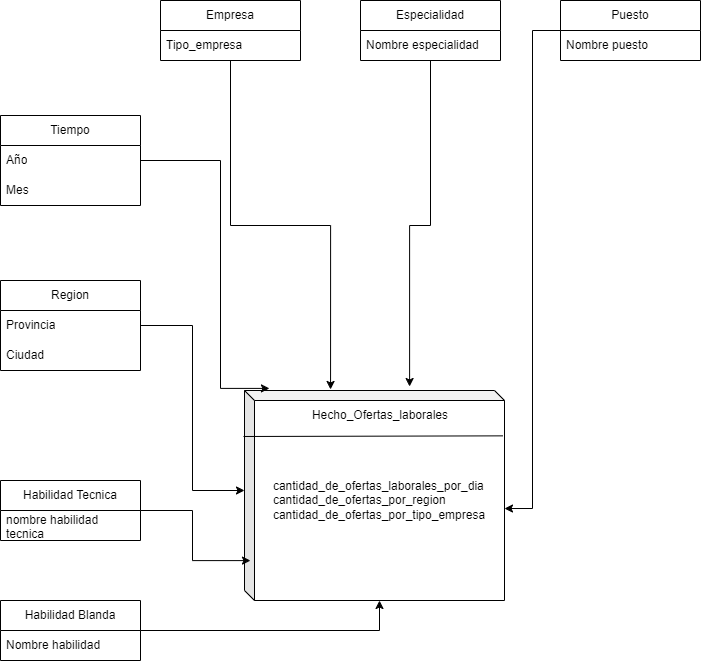

The diagram above was exported from draw.io. Its source (the exported page's mxGraphModel, read from the mxfile embedded in the PNG):
<mxGraphModel dx="2074" dy="1156" grid="1" gridSize="10" guides="1" tooltips="1" connect="1" arrows="1" fold="1" page="1" pageScale="1" pageWidth="827" pageHeight="1169" math="0" shadow="0">
  <root>
    <mxCell id="WIyWlLk6GJQsqaUBKTNV-0" />
    <mxCell id="WIyWlLk6GJQsqaUBKTNV-1" parent="WIyWlLk6GJQsqaUBKTNV-0" />
    <mxCell id="FLrvOHl7-SMKHk92TGxG-7" value="&lt;div style=&quot;text-align: -webkit-left;&quot;&gt;cantidad_de_ofertas_laborales_por_dia&lt;/div&gt;&lt;div style=&quot;text-align: -webkit-left;&quot;&gt;cantidad_de_ofertas_por_region&lt;br&gt;&lt;/div&gt;&lt;div style=&quot;text-align: -webkit-left;&quot;&gt;cantidad_de_ofertas_por_tipo_empresa&lt;/div&gt;" style="shape=cube;whiteSpace=wrap;html=1;boundedLbl=1;backgroundOutline=1;darkOpacity=0.05;darkOpacity2=0.1;size=10;" parent="WIyWlLk6GJQsqaUBKTNV-1" vertex="1">
      <mxGeometry x="284" y="430" width="260" height="210" as="geometry" />
    </mxCell>
    <mxCell id="FLrvOHl7-SMKHk92TGxG-8" value="" style="endArrow=none;html=1;rounded=0;entryX=0.993;entryY=0.216;entryDx=0;entryDy=0;entryPerimeter=0;exitX=-0.004;exitY=0.219;exitDx=0;exitDy=0;exitPerimeter=0;" parent="WIyWlLk6GJQsqaUBKTNV-1" source="FLrvOHl7-SMKHk92TGxG-7" target="FLrvOHl7-SMKHk92TGxG-7" edge="1">
      <mxGeometry width="50" height="50" relative="1" as="geometry">
        <mxPoint x="310" y="475" as="sourcePoint" />
        <mxPoint x="550" y="405" as="targetPoint" />
      </mxGeometry>
    </mxCell>
    <mxCell id="FLrvOHl7-SMKHk92TGxG-10" value="Hecho_Ofertas_laborales" style="text;html=1;strokeColor=none;fillColor=none;align=center;verticalAlign=middle;whiteSpace=wrap;rounded=0;" parent="WIyWlLk6GJQsqaUBKTNV-1" vertex="1">
      <mxGeometry x="330" y="440" width="180" height="30" as="geometry" />
    </mxCell>
    <mxCell id="FLrvOHl7-SMKHk92TGxG-15" value="Region" style="swimlane;fontStyle=0;childLayout=stackLayout;horizontal=1;startSize=30;horizontalStack=0;resizeParent=1;resizeParentMax=0;resizeLast=0;collapsible=1;marginBottom=0;whiteSpace=wrap;html=1;" parent="WIyWlLk6GJQsqaUBKTNV-1" vertex="1">
      <mxGeometry x="40" y="320" width="140" height="90" as="geometry" />
    </mxCell>
    <mxCell id="FLrvOHl7-SMKHk92TGxG-16" value="Provincia" style="text;strokeColor=none;fillColor=none;align=left;verticalAlign=middle;spacingLeft=4;spacingRight=4;overflow=hidden;points=[[0,0.5],[1,0.5]];portConstraint=eastwest;rotatable=0;whiteSpace=wrap;html=1;" parent="FLrvOHl7-SMKHk92TGxG-15" vertex="1">
      <mxGeometry y="30" width="140" height="30" as="geometry" />
    </mxCell>
    <mxCell id="FLrvOHl7-SMKHk92TGxG-17" value="Ciudad" style="text;strokeColor=none;fillColor=none;align=left;verticalAlign=middle;spacingLeft=4;spacingRight=4;overflow=hidden;points=[[0,0.5],[1,0.5]];portConstraint=eastwest;rotatable=0;whiteSpace=wrap;html=1;" parent="FLrvOHl7-SMKHk92TGxG-15" vertex="1">
      <mxGeometry y="60" width="140" height="30" as="geometry" />
    </mxCell>
    <mxCell id="FLrvOHl7-SMKHk92TGxG-19" value="Tiempo" style="swimlane;fontStyle=0;childLayout=stackLayout;horizontal=1;startSize=30;horizontalStack=0;resizeParent=1;resizeParentMax=0;resizeLast=0;collapsible=1;marginBottom=0;whiteSpace=wrap;html=1;" parent="WIyWlLk6GJQsqaUBKTNV-1" vertex="1">
      <mxGeometry x="40" y="155" width="140" height="90" as="geometry" />
    </mxCell>
    <mxCell id="FLrvOHl7-SMKHk92TGxG-20" value="Año" style="text;strokeColor=none;fillColor=none;align=left;verticalAlign=middle;spacingLeft=4;spacingRight=4;overflow=hidden;points=[[0,0.5],[1,0.5]];portConstraint=eastwest;rotatable=0;whiteSpace=wrap;html=1;" parent="FLrvOHl7-SMKHk92TGxG-19" vertex="1">
      <mxGeometry y="30" width="140" height="30" as="geometry" />
    </mxCell>
    <mxCell id="FLrvOHl7-SMKHk92TGxG-21" value="Mes" style="text;strokeColor=none;fillColor=none;align=left;verticalAlign=middle;spacingLeft=4;spacingRight=4;overflow=hidden;points=[[0,0.5],[1,0.5]];portConstraint=eastwest;rotatable=0;whiteSpace=wrap;html=1;" parent="FLrvOHl7-SMKHk92TGxG-19" vertex="1">
      <mxGeometry y="60" width="140" height="30" as="geometry" />
    </mxCell>
    <mxCell id="FLrvOHl7-SMKHk92TGxG-48" style="edgeStyle=orthogonalEdgeStyle;rounded=0;orthogonalLoop=1;jettySize=auto;html=1;entryX=0.331;entryY=-0.005;entryDx=0;entryDy=0;entryPerimeter=0;" parent="WIyWlLk6GJQsqaUBKTNV-1" source="FLrvOHl7-SMKHk92TGxG-23" target="FLrvOHl7-SMKHk92TGxG-7" edge="1">
      <mxGeometry relative="1" as="geometry">
        <mxPoint x="370" y="420" as="targetPoint" />
      </mxGeometry>
    </mxCell>
    <mxCell id="FLrvOHl7-SMKHk92TGxG-23" value="Empresa" style="swimlane;fontStyle=0;childLayout=stackLayout;horizontal=1;startSize=30;horizontalStack=0;resizeParent=1;resizeParentMax=0;resizeLast=0;collapsible=1;marginBottom=0;whiteSpace=wrap;html=1;" parent="WIyWlLk6GJQsqaUBKTNV-1" vertex="1">
      <mxGeometry x="200" y="40" width="140" height="60" as="geometry" />
    </mxCell>
    <mxCell id="FLrvOHl7-SMKHk92TGxG-24" value="Tipo_empresa" style="text;strokeColor=none;fillColor=none;align=left;verticalAlign=middle;spacingLeft=4;spacingRight=4;overflow=hidden;points=[[0,0.5],[1,0.5]];portConstraint=eastwest;rotatable=0;whiteSpace=wrap;html=1;" parent="FLrvOHl7-SMKHk92TGxG-23" vertex="1">
      <mxGeometry y="30" width="140" height="30" as="geometry" />
    </mxCell>
    <mxCell id="FLrvOHl7-SMKHk92TGxG-27" value="Especialidad" style="swimlane;fontStyle=0;childLayout=stackLayout;horizontal=1;startSize=30;horizontalStack=0;resizeParent=1;resizeParentMax=0;resizeLast=0;collapsible=1;marginBottom=0;whiteSpace=wrap;html=1;" parent="WIyWlLk6GJQsqaUBKTNV-1" vertex="1">
      <mxGeometry x="400" y="40" width="140" height="60" as="geometry" />
    </mxCell>
    <mxCell id="FLrvOHl7-SMKHk92TGxG-28" value="Nombre especialidad" style="text;strokeColor=none;fillColor=none;align=left;verticalAlign=middle;spacingLeft=4;spacingRight=4;overflow=hidden;points=[[0,0.5],[1,0.5]];portConstraint=eastwest;rotatable=0;whiteSpace=wrap;html=1;" parent="FLrvOHl7-SMKHk92TGxG-27" vertex="1">
      <mxGeometry y="30" width="140" height="30" as="geometry" />
    </mxCell>
    <mxCell id="FLrvOHl7-SMKHk92TGxG-31" value="Puesto&lt;span style=&quot;white-space: pre;&quot;&gt;&#09;&lt;/span&gt;" style="swimlane;fontStyle=0;childLayout=stackLayout;horizontal=1;startSize=30;horizontalStack=0;resizeParent=1;resizeParentMax=0;resizeLast=0;collapsible=1;marginBottom=0;whiteSpace=wrap;html=1;" parent="WIyWlLk6GJQsqaUBKTNV-1" vertex="1">
      <mxGeometry x="600" y="40" width="140" height="60" as="geometry" />
    </mxCell>
    <mxCell id="FLrvOHl7-SMKHk92TGxG-32" value="Nombre puesto" style="text;strokeColor=none;fillColor=none;align=left;verticalAlign=middle;spacingLeft=4;spacingRight=4;overflow=hidden;points=[[0,0.5],[1,0.5]];portConstraint=eastwest;rotatable=0;whiteSpace=wrap;html=1;" parent="FLrvOHl7-SMKHk92TGxG-31" vertex="1">
      <mxGeometry y="30" width="140" height="30" as="geometry" />
    </mxCell>
    <mxCell id="FLrvOHl7-SMKHk92TGxG-39" value="Habilidad Blanda" style="swimlane;fontStyle=0;childLayout=stackLayout;horizontal=1;startSize=30;horizontalStack=0;resizeParent=1;resizeParentMax=0;resizeLast=0;collapsible=1;marginBottom=0;whiteSpace=wrap;html=1;" parent="WIyWlLk6GJQsqaUBKTNV-1" vertex="1">
      <mxGeometry x="40" y="640" width="140" height="60" as="geometry" />
    </mxCell>
    <mxCell id="FLrvOHl7-SMKHk92TGxG-40" value="Nombre habilidad" style="text;strokeColor=none;fillColor=none;align=left;verticalAlign=middle;spacingLeft=4;spacingRight=4;overflow=hidden;points=[[0,0.5],[1,0.5]];portConstraint=eastwest;rotatable=0;whiteSpace=wrap;html=1;" parent="FLrvOHl7-SMKHk92TGxG-39" vertex="1">
      <mxGeometry y="30" width="140" height="30" as="geometry" />
    </mxCell>
    <mxCell id="FLrvOHl7-SMKHk92TGxG-44" value="Habilidad Tecnica" style="swimlane;fontStyle=0;childLayout=stackLayout;horizontal=1;startSize=30;horizontalStack=0;resizeParent=1;resizeParentMax=0;resizeLast=0;collapsible=1;marginBottom=0;whiteSpace=wrap;html=1;" parent="WIyWlLk6GJQsqaUBKTNV-1" vertex="1">
      <mxGeometry x="40" y="520" width="140" height="60" as="geometry" />
    </mxCell>
    <mxCell id="FLrvOHl7-SMKHk92TGxG-45" value="nombre habilidad tecnica" style="text;strokeColor=none;fillColor=none;align=left;verticalAlign=middle;spacingLeft=4;spacingRight=4;overflow=hidden;points=[[0,0.5],[1,0.5]];portConstraint=eastwest;rotatable=0;whiteSpace=wrap;html=1;" parent="FLrvOHl7-SMKHk92TGxG-44" vertex="1">
      <mxGeometry y="30" width="140" height="30" as="geometry" />
    </mxCell>
    <mxCell id="FLrvOHl7-SMKHk92TGxG-46" style="edgeStyle=orthogonalEdgeStyle;rounded=0;orthogonalLoop=1;jettySize=auto;html=1;entryX=0;entryY=0;entryDx=0;entryDy=100;entryPerimeter=0;" parent="WIyWlLk6GJQsqaUBKTNV-1" source="FLrvOHl7-SMKHk92TGxG-15" target="FLrvOHl7-SMKHk92TGxG-7" edge="1">
      <mxGeometry relative="1" as="geometry" />
    </mxCell>
    <mxCell id="FLrvOHl7-SMKHk92TGxG-47" style="edgeStyle=orthogonalEdgeStyle;rounded=0;orthogonalLoop=1;jettySize=auto;html=1;entryX=0.096;entryY=-0.01;entryDx=0;entryDy=0;entryPerimeter=0;" parent="WIyWlLk6GJQsqaUBKTNV-1" source="FLrvOHl7-SMKHk92TGxG-19" target="FLrvOHl7-SMKHk92TGxG-7" edge="1">
      <mxGeometry relative="1" as="geometry">
        <Array as="points">
          <mxPoint x="260" y="200" />
          <mxPoint x="260" y="428" />
        </Array>
      </mxGeometry>
    </mxCell>
    <mxCell id="FLrvOHl7-SMKHk92TGxG-49" style="edgeStyle=orthogonalEdgeStyle;rounded=0;orthogonalLoop=1;jettySize=auto;html=1;entryX=0.635;entryY=-0.019;entryDx=0;entryDy=0;entryPerimeter=0;" parent="WIyWlLk6GJQsqaUBKTNV-1" source="FLrvOHl7-SMKHk92TGxG-27" target="FLrvOHl7-SMKHk92TGxG-7" edge="1">
      <mxGeometry relative="1" as="geometry" />
    </mxCell>
    <mxCell id="FLrvOHl7-SMKHk92TGxG-50" style="edgeStyle=orthogonalEdgeStyle;rounded=0;orthogonalLoop=1;jettySize=auto;html=1;entryX=1;entryY=0.562;entryDx=0;entryDy=0;entryPerimeter=0;" parent="WIyWlLk6GJQsqaUBKTNV-1" source="FLrvOHl7-SMKHk92TGxG-31" target="FLrvOHl7-SMKHk92TGxG-7" edge="1">
      <mxGeometry relative="1" as="geometry" />
    </mxCell>
    <mxCell id="FLrvOHl7-SMKHk92TGxG-51" style="edgeStyle=orthogonalEdgeStyle;rounded=0;orthogonalLoop=1;jettySize=auto;html=1;entryX=0.023;entryY=0.81;entryDx=0;entryDy=0;entryPerimeter=0;" parent="WIyWlLk6GJQsqaUBKTNV-1" source="FLrvOHl7-SMKHk92TGxG-44" target="FLrvOHl7-SMKHk92TGxG-7" edge="1">
      <mxGeometry relative="1" as="geometry" />
    </mxCell>
    <mxCell id="FLrvOHl7-SMKHk92TGxG-52" style="edgeStyle=orthogonalEdgeStyle;rounded=0;orthogonalLoop=1;jettySize=auto;html=1;entryX=0;entryY=0;entryDx=135;entryDy=210;entryPerimeter=0;" parent="WIyWlLk6GJQsqaUBKTNV-1" source="FLrvOHl7-SMKHk92TGxG-39" target="FLrvOHl7-SMKHk92TGxG-7" edge="1">
      <mxGeometry relative="1" as="geometry" />
    </mxCell>
  </root>
</mxGraphModel>